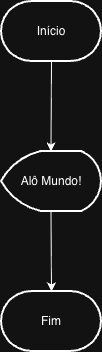

The diagram above was exported from draw.io. Its source (the exported page's mxGraphModel, read from the mxfile embedded in the PNG):
<mxGraphModel dx="1018" dy="596" grid="1" gridSize="10" guides="1" tooltips="1" connect="1" arrows="1" fold="1" page="1" pageScale="1" pageWidth="827" pageHeight="1169" math="0" shadow="0">
  <root>
    <mxCell id="0" />
    <mxCell id="1" parent="0" />
    <mxCell id="n6YcpLarOEklr6ScA9_2-2" parent="1" style="strokeWidth=2;html=1;shape=mxgraph.flowchart.terminator;whiteSpace=wrap;" value="Início" vertex="1">
      <mxGeometry height="60" width="100" x="70" y="20" as="geometry" />
    </mxCell>
    <mxCell id="n6YcpLarOEklr6ScA9_2-5" edge="1" parent="1" source="n6YcpLarOEklr6ScA9_2-2" style="endArrow=classic;html=1;rounded=0;exitX=0.5;exitY=1;exitDx=0;exitDy=0;exitPerimeter=0;" value="">
      <mxGeometry height="50" relative="1" width="50" as="geometry">
        <mxPoint x="119.5" y="90" as="sourcePoint" />
        <mxPoint x="119.5" y="170" as="targetPoint" />
      </mxGeometry>
    </mxCell>
    <mxCell id="n6YcpLarOEklr6ScA9_2-6" parent="1" style="strokeWidth=2;html=1;shape=mxgraph.flowchart.display;whiteSpace=wrap;" value="Alô Mundo!" vertex="1">
      <mxGeometry height="60" width="100" x="70" y="170" as="geometry" />
    </mxCell>
    <mxCell id="n6YcpLarOEklr6ScA9_2-7" parent="1" style="strokeWidth=2;html=1;shape=mxgraph.flowchart.terminator;whiteSpace=wrap;" value="Fim" vertex="1">
      <mxGeometry height="60" width="100" x="70" y="310" as="geometry" />
    </mxCell>
    <mxCell id="n6YcpLarOEklr6ScA9_2-8" edge="1" parent="1" style="endArrow=classic;html=1;rounded=0;entryX=0.5;entryY=0;entryDx=0;entryDy=0;entryPerimeter=0;" target="n6YcpLarOEklr6ScA9_2-7" value="">
      <mxGeometry height="50" relative="1" width="50" as="geometry">
        <mxPoint x="119.5" y="230" as="sourcePoint" />
        <mxPoint x="119.5" y="300" as="targetPoint" />
      </mxGeometry>
    </mxCell>
  </root>
</mxGraphModel>